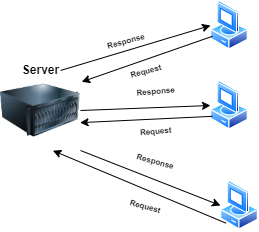

The diagram above was exported from draw.io. Its source (the exported page's mxGraphModel, read from the mxfile embedded in the PNG):
<mxGraphModel dx="1038" dy="557" grid="1" gridSize="10" guides="1" tooltips="1" connect="1" arrows="1" fold="1" page="1" pageScale="1" pageWidth="850" pageHeight="1100" math="0" shadow="0">
  <root>
    <mxCell id="0" />
    <mxCell id="1" parent="0" />
    <mxCell id="ADi_vYMrQxx4vhfXIMOp-1" value="" style="image;html=1;image=img/lib/clip_art/computers/Server_128x128.png" vertex="1" parent="1">
      <mxGeometry x="200" y="540" width="80" height="80" as="geometry" />
    </mxCell>
    <mxCell id="ADi_vYMrQxx4vhfXIMOp-2" value="" style="aspect=fixed;perimeter=ellipsePerimeter;html=1;align=center;shadow=0;dashed=0;spacingTop=3;image;image=img/lib/active_directory/vista_client.svg;" vertex="1" parent="1">
      <mxGeometry x="410" y="470" width="38" height="50" as="geometry" />
    </mxCell>
    <mxCell id="ADi_vYMrQxx4vhfXIMOp-3" value="" style="aspect=fixed;perimeter=ellipsePerimeter;html=1;align=center;shadow=0;dashed=0;spacingTop=3;image;image=img/lib/active_directory/vista_client.svg;" vertex="1" parent="1">
      <mxGeometry x="410" y="550" width="38" height="50" as="geometry" />
    </mxCell>
    <mxCell id="ADi_vYMrQxx4vhfXIMOp-4" value="" style="aspect=fixed;perimeter=ellipsePerimeter;html=1;align=center;shadow=0;dashed=0;spacingTop=3;image;image=img/lib/active_directory/vista_client.svg;" vertex="1" parent="1">
      <mxGeometry x="420" y="650" width="38" height="50" as="geometry" />
    </mxCell>
    <mxCell id="ADi_vYMrQxx4vhfXIMOp-5" value="&lt;b&gt;Server&lt;/b&gt;" style="text;html=1;align=center;verticalAlign=middle;resizable=0;points=[];autosize=1;strokeColor=none;fillColor=none;" vertex="1" parent="1">
      <mxGeometry x="215" y="530" width="50" height="20" as="geometry" />
    </mxCell>
    <mxCell id="ADi_vYMrQxx4vhfXIMOp-9" value="" style="endArrow=classic;html=1;rounded=0;exitX=0.75;exitY=0;exitDx=0;exitDy=0;entryX=0;entryY=0.5;entryDx=0;entryDy=0;" edge="1" parent="1" source="ADi_vYMrQxx4vhfXIMOp-1" target="ADi_vYMrQxx4vhfXIMOp-2">
      <mxGeometry width="50" height="50" relative="1" as="geometry">
        <mxPoint x="400" y="650" as="sourcePoint" />
        <mxPoint x="450" y="600" as="targetPoint" />
        <Array as="points" />
      </mxGeometry>
    </mxCell>
    <mxCell id="ADi_vYMrQxx4vhfXIMOp-10" value="" style="endArrow=classic;html=1;rounded=0;exitX=1;exitY=0.5;exitDx=0;exitDy=0;entryX=0;entryY=0.5;entryDx=0;entryDy=0;" edge="1" parent="1" source="ADi_vYMrQxx4vhfXIMOp-1" target="ADi_vYMrQxx4vhfXIMOp-3">
      <mxGeometry width="50" height="50" relative="1" as="geometry">
        <mxPoint x="400" y="650" as="sourcePoint" />
        <mxPoint x="450" y="600" as="targetPoint" />
      </mxGeometry>
    </mxCell>
    <mxCell id="ADi_vYMrQxx4vhfXIMOp-11" value="" style="endArrow=classic;html=1;rounded=0;exitX=1;exitY=1;exitDx=0;exitDy=0;entryX=0;entryY=0.5;entryDx=0;entryDy=0;" edge="1" parent="1" source="ADi_vYMrQxx4vhfXIMOp-1" target="ADi_vYMrQxx4vhfXIMOp-4">
      <mxGeometry width="50" height="50" relative="1" as="geometry">
        <mxPoint x="400" y="650" as="sourcePoint" />
        <mxPoint x="450" y="600" as="targetPoint" />
      </mxGeometry>
    </mxCell>
    <mxCell id="ADi_vYMrQxx4vhfXIMOp-12" value="" style="endArrow=classic;html=1;rounded=0;exitX=0;exitY=0.75;exitDx=0;exitDy=0;entryX=0.995;entryY=0.652;entryDx=0;entryDy=0;entryPerimeter=0;" edge="1" parent="1" source="ADi_vYMrQxx4vhfXIMOp-3" target="ADi_vYMrQxx4vhfXIMOp-1">
      <mxGeometry width="50" height="50" relative="1" as="geometry">
        <mxPoint x="400" y="650" as="sourcePoint" />
        <mxPoint x="450" y="600" as="targetPoint" />
      </mxGeometry>
    </mxCell>
    <mxCell id="ADi_vYMrQxx4vhfXIMOp-14" value="" style="endArrow=classic;html=1;rounded=0;entryX=1.015;entryY=0.142;entryDx=0;entryDy=0;entryPerimeter=0;exitX=0;exitY=0.75;exitDx=0;exitDy=0;" edge="1" parent="1" source="ADi_vYMrQxx4vhfXIMOp-2" target="ADi_vYMrQxx4vhfXIMOp-1">
      <mxGeometry width="50" height="50" relative="1" as="geometry">
        <mxPoint x="400" y="650" as="sourcePoint" />
        <mxPoint x="450" y="600" as="targetPoint" />
      </mxGeometry>
    </mxCell>
    <mxCell id="ADi_vYMrQxx4vhfXIMOp-15" value="&lt;b&gt;&lt;font style=&quot;font-size: 8px&quot;&gt;Response&lt;/font&gt;&lt;/b&gt;" style="text;html=1;align=center;verticalAlign=middle;resizable=0;points=[];autosize=1;strokeColor=none;fillColor=none;rotation=-15;" vertex="1" parent="1">
      <mxGeometry x="300" y="500" width="50" height="20" as="geometry" />
    </mxCell>
    <mxCell id="ADi_vYMrQxx4vhfXIMOp-16" value="&lt;b&gt;&lt;font style=&quot;font-size: 8px&quot;&gt;Response&lt;/font&gt;&lt;/b&gt;" style="text;html=1;align=center;verticalAlign=middle;resizable=0;points=[];autosize=1;strokeColor=none;fillColor=none;rotation=-5;" vertex="1" parent="1">
      <mxGeometry x="330" y="550" width="50" height="20" as="geometry" />
    </mxCell>
    <mxCell id="ADi_vYMrQxx4vhfXIMOp-17" value="&lt;b&gt;&lt;font style=&quot;font-size: 8px&quot;&gt;Response&lt;/font&gt;&lt;/b&gt;" style="text;html=1;align=center;verticalAlign=middle;resizable=0;points=[];autosize=1;strokeColor=none;fillColor=none;rotation=15;" vertex="1" parent="1">
      <mxGeometry x="330" y="620" width="50" height="20" as="geometry" />
    </mxCell>
    <mxCell id="ADi_vYMrQxx4vhfXIMOp-18" value="" style="endArrow=classic;html=1;rounded=0;fontSize=8;entryX=0.655;entryY=1.002;entryDx=0;entryDy=0;entryPerimeter=0;exitX=0;exitY=1;exitDx=0;exitDy=0;" edge="1" parent="1" source="ADi_vYMrQxx4vhfXIMOp-4" target="ADi_vYMrQxx4vhfXIMOp-1">
      <mxGeometry width="50" height="50" relative="1" as="geometry">
        <mxPoint x="400" y="650" as="sourcePoint" />
        <mxPoint x="450" y="600" as="targetPoint" />
      </mxGeometry>
    </mxCell>
    <mxCell id="ADi_vYMrQxx4vhfXIMOp-19" value="&lt;b&gt;&lt;font style=&quot;font-size: 8px&quot;&gt;Request&lt;/font&gt;&lt;/b&gt;" style="text;html=1;align=center;verticalAlign=middle;resizable=0;points=[];autosize=1;strokeColor=none;fillColor=none;rotation=15;" vertex="1" parent="1">
      <mxGeometry x="320" y="665" width="50" height="20" as="geometry" />
    </mxCell>
    <mxCell id="ADi_vYMrQxx4vhfXIMOp-20" value="&lt;b&gt;&lt;font style=&quot;font-size: 8px&quot;&gt;Request&lt;/font&gt;&lt;/b&gt;" style="text;html=1;align=center;verticalAlign=middle;resizable=0;points=[];autosize=1;strokeColor=none;fillColor=none;rotation=-5;" vertex="1" parent="1">
      <mxGeometry x="330" y="590" width="50" height="20" as="geometry" />
    </mxCell>
    <mxCell id="ADi_vYMrQxx4vhfXIMOp-21" value="&lt;b&gt;&lt;font style=&quot;font-size: 8px&quot;&gt;Request&lt;/font&gt;&lt;/b&gt;" style="text;html=1;align=center;verticalAlign=middle;resizable=0;points=[];autosize=1;strokeColor=none;fillColor=none;rotation=-15;" vertex="1" parent="1">
      <mxGeometry x="320" y="530" width="50" height="20" as="geometry" />
    </mxCell>
  </root>
</mxGraphModel>